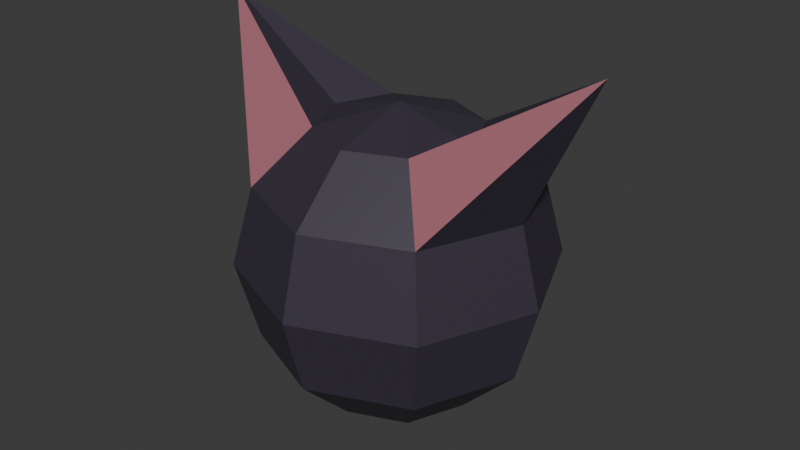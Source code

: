 # Source: cat.blend  (saved by Blender 4.4.32; exported with 4.5.12 LTS)
import bpy
from mathutils import Matrix  # noqa: F401  (used for matrix-valued properties, if any)

bpy.ops.wm.read_factory_settings(use_empty=True)
scene = bpy.context.scene
scene.name = 'Scene'

# ---- collections
col_collection = bpy.data.collections.new('Collection'); scene.collection.children.link(col_collection)

# ---- materials (node trees are filled in below, after node groups)
mat_darkpurple = bpy.data.materials.new('DarkPurple')
mat_pink = bpy.data.materials.new('Pink')

# ---- material node trees
mat_darkpurple.use_nodes = True; mat_darkpurple.node_tree.nodes.clear()
_N = mat_darkpurple.node_tree.nodes; _L = mat_darkpurple.node_tree.links
n0 = _N.new('ShaderNodeBsdfPrincipled'); n0.name = 'Principled BSDF'; n0.location = (10, 300)
n0.inputs[0].default_value = (0.0423, 0.03436, 0.05447, 1.0)
n1 = _N.new('ShaderNodeOutputMaterial'); n1.name = 'Material Output'; n1.location = (300, 300)
_L.new(n0.outputs[0], n1.inputs[0])
n1.is_active_output = True
mat_pink.use_nodes = True; mat_pink.node_tree.nodes.clear()
_N = mat_pink.node_tree.nodes; _L = mat_pink.node_tree.links
n0 = _N.new('ShaderNodeBsdfPrincipled'); n0.name = 'Principled BSDF'; n0.location = (10, 300)
n0.inputs[0].default_value = (0.3812, 0.1356, 0.1682, 1.0)
n1 = _N.new('ShaderNodeOutputMaterial'); n1.name = 'Material Output'; n1.location = (300, 300)
_L.new(n0.outputs[0], n1.inputs[0])
n1.is_active_output = True

# ---- world
world_world = bpy.data.worlds.new('World'); scene.world = world_world
world_world.use_nodes = True; world_world.node_tree.nodes.clear()
_N = world_world.node_tree.nodes; _L = world_world.node_tree.links
n0 = _N.new('ShaderNodeOutputWorld'); n0.name = 'World Output'; n0.location = (300, 300)
n1 = _N.new('ShaderNodeBackground'); n1.name = 'Background'; n1.location = (10, 300)
n1.inputs[0].default_value = (0.05088, 0.05088, 0.05088, 1.0)
_L.new(n1.outputs[0], n0.inputs[0])
n0.is_active_output = True
world_world.color = (0.05088, 0.05088, 0.05088)
world_world.sun_shadow_jitter_overblur = 0.0

# ---- meshes
me_sphere = bpy.data.meshes.new('Sphere')
me_sphere.from_pydata([(0.3536, 0.3536, 0.866), (0.6124, 0.6124, 0.5), (0.7071, 0.7071, 0.0), (0.6124, 0.6124, -0.5), (0.3536, 0.3536, -0.866), (0.5, 0.0, 0.866), (0.866, 0.0, 0.5), (1.0, 0.0, 0.0), (0.866, 0.0, -0.5), (0.5, 0.0, -0.866), (0.3536, -0.3536, 0.866), (0.6124, -0.6124, 0.5), (0.7071, -0.7071, 0.0), (0.6124, -0.6124, -0.5), (0.3536, -0.3536, -0.866), (0.0, -0.5, 0.866), (0.0, -0.866, 0.5), (0.0, -1.0, 0.0), (0.0, -0.866, -0.5), (0.0, -0.5, -0.866), (0.0, 0.0, 1.0), (-0.3536, -0.3536, 0.866), (-0.6124, -0.6124, 0.5), (-0.7071, -0.7071, 0.0), (-0.6124, -0.6124, -0.5), (-0.3536, -0.3536, -0.866), (0.0, 0.0, -1.0), (-0.5, 0.0, 0.866), (-0.866, 0.0, 0.5), (-1.0, 0.0, 0.0), (-0.866, 0.0, -0.5), (-0.5, 0.0, -0.866), (-0.3536, 0.3536, 0.866), (-0.6124, 0.6124, 0.5), (-0.7071, 0.7071, 0.0), (-0.6124, 0.6124, -0.5), (-0.3536, 0.3536, -0.866), (0.0, 0.5, 0.866), (0.0, 0.866, 0.5), (0.0, 1.0, 0.0), (0.0, 0.866, -0.5), (0.0, 0.5, -0.866), (0.3536, 0.3536, 0.866), (0.6124, 0.6124, 0.5), (0.5, 0.0, 0.866), (0.866, 0.0, 0.5), (0.3536, -0.3536, 0.866), (0.6124, -0.6124, 0.5), (-1.299, 0.0, 1.432), (1.299, -4.967e-08, 1.432)], [], [(41, 40, 3, 4), (39, 38, 1, 2), (37, 20, 0), (26, 41, 4), (40, 39, 2, 3), (38, 37, 0, 1), (2, 1, 6, 7), (0, 20, 5), (26, 4, 9), (3, 2, 7, 8), (0, 5, 44, 42), (4, 3, 8, 9), (5, 20, 10), (26, 9, 14), (8, 7, 12, 13), (11, 6, 45, 47), (9, 8, 13, 14), (7, 6, 11, 12), (26, 14, 19), (13, 12, 17, 18), (11, 10, 15, 16), (14, 13, 18, 19), (12, 11, 16, 17), (10, 20, 15), (26, 19, 25), (18, 17, 23, 24), (16, 15, 21, 22), (19, 18, 24, 25), (17, 16, 22, 23), (15, 20, 21), (26, 25, 31), (24, 23, 29, 30), (25, 24, 30, 31), (23, 22, 28, 29), (21, 20, 27), (30, 29, 34, 35), (31, 30, 35, 36), (29, 28, 33, 34), (27, 20, 32), (26, 31, 36), (33, 32, 37, 38), (36, 35, 40, 41), (34, 33, 38, 39), (32, 20, 37), (26, 36, 41), (35, 34, 39, 40), (28, 22, 48), (22, 21, 48), (5, 10, 46, 44), (10, 11, 47, 46), (1, 0, 42, 43), (6, 1, 43, 45), (44, 46, 49), (45, 43, 49), (47, 45, 49), (21, 27, 48), (42, 44, 49), (33, 28, 48), (43, 42, 49), (32, 33, 48), (46, 47, 49), (27, 32, 48)])
me_sphere.polygons.foreach_set('material_index', [0, 0, 0, 0, 0, 0, 0, 0, 0, 0, 0, 0, 0, 0, 0, 0, 0, 0, 0, 0, 0, 0, 0, 0, 0, 0, 0, 0, 0, 0, 0, 0, 0, 0, 0, 0, 0, 0, 0, 0, 0, 0, 0, 0, 0, 0, 0, 1, 0, 0, 0, 0, 0, 0, 0, 0, 0, 0, 1, 1, 1, 0])
_uv = me_sphere.uv_layers.new(name='UVMap')
_uv.uv.foreach_set('vector', [0.75, 0.1667, 0.75, 0.3333, 0.625, 0.3333, 0.625, 0.1667, 0.75, 0.5, 0.75, 0.6667, 0.625, 0.6667, 0.625, 0.5, 0.75, 0.8333, 0.6875, 1.0, 0.625, 0.8333, 0.6875, 0.0, 0.75, 0.1667, 0.625, 0.1667, 0.75, 0.3333, 0.75, 0.5, 0.625, 0.5, 0.625, 0.3333, 0.75, 0.6667, 0.75, 0.8333, 0.625, 0.8333, 0.625, 0.6667, 0.625, 0.5, 0.625, 0.6667, 0.5, 0.6667, 0.5, 0.5, 0.625, 0.8333, 0.5625, 1.0, 0.5, 0.8333, 0.5625, 0.0, 0.625, 0.1667, 0.5, 0.1667, 0.625, 0.3333, 0.625, 0.5, 0.5, 0.5, 0.5, 0.3333, 0.625, 0.8333, 0.5, 0.8333, 0.5, 0.8333, 0.625, 0.8333, 0.625, 0.1667, 0.625, 0.3333, 0.5, 0.3333, 0.5, 0.1667, 0.5, 0.8333, 0.4375, 1.0, 0.375, 0.8333, 0.4375, 0.0, 0.5, 0.1667, 0.375, 0.1667, 0.5, 0.3333, 0.5, 0.5, 0.375, 0.5, 0.375, 0.3333, 0.375, 0.6667, 0.5, 0.6667, 0.5, 0.6667, 0.375, 0.6667, 0.5, 0.1667, 0.5, 0.3333, 0.375, 0.3333, 0.375, 0.1667, 0.5, 0.5, 0.5, 0.6667, 0.375, 0.6667, 0.375, 0.5, 0.3125, 0.0, 0.375, 0.1667, 0.25, 0.1667, 0.375, 0.3333, 0.375, 0.5, 0.25, 0.5, 0.25, 0.3333, 0.375, 0.6667, 0.375, 0.8333, 0.25, 0.8333, 0.25, 0.6667, 0.375, 0.1667, 0.375, 0.3333, 0.25, 0.3333, 0.25, 0.1667, 0.375, 0.5, 0.375, 0.6667, 0.25, 0.6667, 0.25, 0.5, 0.375, 0.8333, 0.3125, 1.0, 0.25, 0.8333, 0.1875, 0.0, 0.25, 0.1667, 0.125, 0.1667, 0.25, 0.3333, 0.25, 0.5, 0.125, 0.5, 0.125, 0.3333, 0.25, 0.6667, 0.25, 0.8333, 0.125, 0.8333, 0.125, 0.6667, 0.25, 0.1667, 0.25, 0.3333, 0.125, 0.3333, 0.125, 0.1667, 0.25, 0.5, 0.25, 0.6667, 0.125, 0.6667, 0.125, 0.5, 0.25, 0.8333, 0.1875, 1.0, 0.125, 0.8333, 0.0625, 0.0, 0.125, 0.1667, 0.0, 0.1667, 0.125, 0.3333, 0.125, 0.5, 0.0, 0.5, 0.0, 0.3333, 0.125, 0.1667, 0.125, 0.3333, 0.0, 0.3333, 0.0, 0.1667, 0.125, 0.5, 0.125, 0.6667, 0.0, 0.6667, 0.0, 0.5, 0.125, 0.8333, 0.0625, 1.0, 0.0, 0.8333, 1.0, 0.3333, 1.0, 0.5, 0.875, 0.5, 0.875, 0.3333, 1.0, 0.1667, 1.0, 0.3333, 0.875, 0.3333, 0.875, 0.1667, 1.0, 0.5, 1.0, 0.6667, 0.875, 0.6667, 0.875, 0.5, 1.0, 0.8333, 0.9375, 1.0, 0.875, 0.8333, 0.9375, 0.0, 1.0, 0.1667, 0.875, 0.1667, 0.875, 0.6667, 0.875, 0.8333, 0.75, 0.8333, 0.75, 0.6667, 0.875, 0.1667, 0.875, 0.3333, 0.75, 0.3333, 0.75, 0.1667, 0.875, 0.5, 0.875, 0.6667, 0.75, 0.6667, 0.75, 0.5, 0.875, 0.8333, 0.8125, 1.0, 0.75, 0.8333, 0.8125, 0.0, 0.875, 0.1667, 0.75, 0.1667, 0.875, 0.3333, 0.875, 0.5, 0.75, 0.5, 0.75, 0.3333, 0.0, 0.6667, 0.125, 0.6667, 0.0, 0.6667, 0.125, 0.6667, 0.125, 0.8333, 0.125, 0.6667, 0.5, 0.8333, 0.375, 0.8333, 0.375, 0.8333, 0.5, 0.8333, 0.375, 0.8333, 0.375, 0.6667, 0.375, 0.6667, 0.375, 0.8333, 0.625, 0.6667, 0.625, 0.8333, 0.625, 0.8333, 0.625, 0.6667, 0.5, 0.6667, 0.625, 0.6667, 0.625, 0.6667, 0.5, 0.6667, 0.5, 0.8333, 0.375, 0.8333, 0.5, 0.8333, 0.5, 0.6667, 0.625, 0.6667, 0.5, 0.6667, 0.375, 0.6667, 0.5, 0.6667, 0.375, 0.6667, 0.125, 0.8333, 0.0, 0.8333, 0.125, 0.8333, 0.625, 0.8333, 0.5, 0.8333, 0.625, 0.8333, 0.875, 0.6667, 1.0, 0.6667, 0.875, 0.6667, 0.625, 0.6667, 0.625, 0.8333, 0.625, 0.6667, 0.875, 0.8333, 0.875, 0.6667, 0.875, 0.8333, 0.375, 0.8333, 0.375, 0.6667, 0.375, 0.8333, 1.0, 0.8333, 0.875, 0.8333, 1.0, 0.8333])
me_sphere.materials.append(mat_darkpurple)
me_sphere.materials.append(mat_pink)
me_sphere.update()

# ---- objects
ob_sphere = bpy.data.objects.new('Sphere', me_sphere)

# ---- transforms, parenting, visibility, modifiers, constraints
ob_sphere.location = (0.0, 0.0, 0.426)
ob_sphere.scale = (0.4399, 0.4399, 0.4399)

# ---- collection membership
col_collection.objects.link(ob_sphere)

# ---- scene / render settings (as saved in the file)
scene.frame_start = 1; scene.frame_end = 250; scene.frame_set(1)
scene.render.engine = 'BLENDER_EEVEE_NEXT'
bpy.context.view_layer.update()

# ---- added for rendering (the .blend has no active camera and no usable light): camera, sun
cam_auto = bpy.data.cameras.new('AutoCamera')
cam_auto.lens = 50.0
cam_auto.sensor_width = 36.0
cam_auto.clip_end = 1000.0
ob_auto_camera = bpy.data.objects.new('AutoCamera', cam_auto)
scene.collection.objects.link(ob_auto_camera)
ob_auto_camera.location = (1.66154, -1.99385, 1.85032)
ob_auto_camera.rotation_euler = (1.09748, -7.21219e-08, 0.694738)
scene.camera = ob_auto_camera
light_auto_sun = bpy.data.lights.new('AutoSun', 'SUN')
light_auto_sun.energy = 3.0
light_auto_sun.angle = 0.0523599
ob_auto_sun = bpy.data.objects.new('AutoSun', light_auto_sun)
scene.collection.objects.link(ob_auto_sun)
ob_auto_sun.rotation_euler = (0.872665, 0.174533, 0.523599)
bpy.context.view_layer.update()
